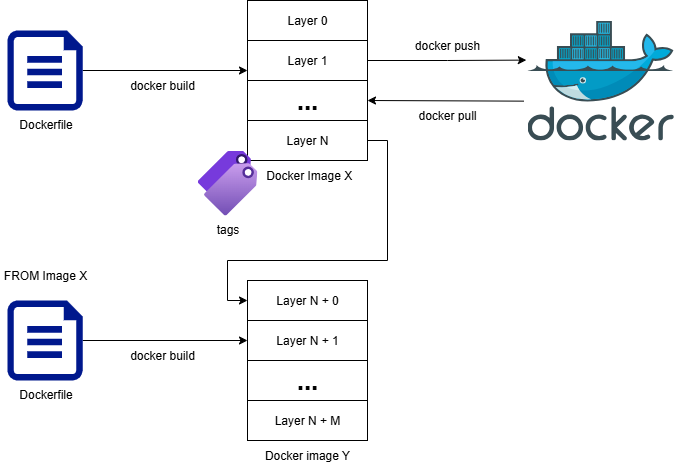

The diagram above was exported from draw.io. Its source (the exported page's mxGraphModel, read from the mxfile embedded in the PNG):
<mxGraphModel dx="2439" dy="1278" grid="1" gridSize="10" guides="1" tooltips="1" connect="1" arrows="1" fold="1" page="0" pageScale="1" pageWidth="850" pageHeight="1100" math="0" shadow="0">
  <root>
    <mxCell id="0" />
    <mxCell id="1" parent="0" />
    <mxCell id="9VyUqiNJOsFJAm9OrnRL-6" value="" style="rounded=0;whiteSpace=wrap;html=1;" parent="1" vertex="1">
      <mxGeometry x="-310" y="-120" width="120" height="160" as="geometry" />
    </mxCell>
    <mxCell id="9VyUqiNJOsFJAm9OrnRL-1" value="Layer 0" style="rounded=0;whiteSpace=wrap;html=1;" parent="1" vertex="1">
      <mxGeometry x="-310" y="-120" width="120" height="40" as="geometry" />
    </mxCell>
    <mxCell id="9VyUqiNJOsFJAm9OrnRL-2" value="Layer 1" style="rounded=0;whiteSpace=wrap;html=1;" parent="1" vertex="1">
      <mxGeometry x="-310" y="-80" width="120" height="40" as="geometry" />
    </mxCell>
    <mxCell id="9VyUqiNJOsFJAm9OrnRL-23" style="edgeStyle=orthogonalEdgeStyle;rounded=0;orthogonalLoop=1;jettySize=auto;html=1;exitX=1;exitY=0.5;exitDx=0;exitDy=0;entryX=0;entryY=0.5;entryDx=0;entryDy=0;" parent="1" source="9VyUqiNJOsFJAm9OrnRL-3" target="9VyUqiNJOsFJAm9OrnRL-18" edge="1">
      <mxGeometry relative="1" as="geometry">
        <Array as="points">
          <mxPoint x="-170" y="20" />
          <mxPoint x="-170" y="140" />
          <mxPoint x="-330" y="140" />
          <mxPoint x="-330" y="180" />
        </Array>
      </mxGeometry>
    </mxCell>
    <mxCell id="9VyUqiNJOsFJAm9OrnRL-3" value="Layer N" style="rounded=0;whiteSpace=wrap;html=1;" parent="1" vertex="1">
      <mxGeometry x="-310" width="120" height="40" as="geometry" />
    </mxCell>
    <mxCell id="9VyUqiNJOsFJAm9OrnRL-9" style="edgeStyle=orthogonalEdgeStyle;rounded=0;orthogonalLoop=1;jettySize=auto;html=1;entryX=0;entryY=0.75;entryDx=0;entryDy=0;" parent="1" source="9VyUqiNJOsFJAm9OrnRL-4" target="9VyUqiNJOsFJAm9OrnRL-2" edge="1">
      <mxGeometry relative="1" as="geometry" />
    </mxCell>
    <mxCell id="9VyUqiNJOsFJAm9OrnRL-4" value="Dockerfile" style="sketch=0;aspect=fixed;pointerEvents=1;shadow=0;dashed=0;html=1;strokeColor=none;labelPosition=center;verticalLabelPosition=bottom;verticalAlign=top;align=center;fillColor=#00188D;shape=mxgraph.azure.file" parent="1" vertex="1">
      <mxGeometry x="-550" y="-90" width="75.2" height="80" as="geometry" />
    </mxCell>
    <mxCell id="9VyUqiNJOsFJAm9OrnRL-5" value="..." style="text;html=1;align=center;verticalAlign=middle;whiteSpace=wrap;rounded=0;fontSize=26;fontStyle=1" parent="1" vertex="1">
      <mxGeometry x="-310" y="-40" width="120" height="40" as="geometry" />
    </mxCell>
    <mxCell id="9VyUqiNJOsFJAm9OrnRL-7" value="&amp;nbsp;Docker Image X" style="text;html=1;align=center;verticalAlign=middle;whiteSpace=wrap;rounded=0;" parent="1" vertex="1">
      <mxGeometry x="-300" y="40" width="100" height="30" as="geometry" />
    </mxCell>
    <mxCell id="9VyUqiNJOsFJAm9OrnRL-8" value="" style="image;sketch=0;aspect=fixed;html=1;points=[];align=center;fontSize=12;image=img/lib/mscae/Docker.svg;" parent="1" vertex="1">
      <mxGeometry x="-30" y="-100" width="146.34" height="120" as="geometry" />
    </mxCell>
    <mxCell id="9VyUqiNJOsFJAm9OrnRL-10" value="docker build" style="text;html=1;align=center;verticalAlign=middle;whiteSpace=wrap;rounded=0;" parent="1" vertex="1">
      <mxGeometry x="-430" y="-50" width="70" height="30" as="geometry" />
    </mxCell>
    <mxCell id="9VyUqiNJOsFJAm9OrnRL-11" style="edgeStyle=orthogonalEdgeStyle;rounded=0;orthogonalLoop=1;jettySize=auto;html=1;exitX=1;exitY=0.5;exitDx=0;exitDy=0;entryX=-0.008;entryY=0.33;entryDx=0;entryDy=0;entryPerimeter=0;" parent="1" source="9VyUqiNJOsFJAm9OrnRL-2" target="9VyUqiNJOsFJAm9OrnRL-8" edge="1">
      <mxGeometry relative="1" as="geometry" />
    </mxCell>
    <mxCell id="9VyUqiNJOsFJAm9OrnRL-12" value="docker push" style="text;html=1;align=center;verticalAlign=middle;whiteSpace=wrap;rounded=0;" parent="1" vertex="1">
      <mxGeometry x="-150" y="-90" width="80" height="30" as="geometry" />
    </mxCell>
    <mxCell id="9VyUqiNJOsFJAm9OrnRL-13" value="" style="endArrow=classic;html=1;rounded=0;exitX=-0.024;exitY=0.672;exitDx=0;exitDy=0;exitPerimeter=0;entryX=1;entryY=0.5;entryDx=0;entryDy=0;" parent="1" source="9VyUqiNJOsFJAm9OrnRL-8" target="9VyUqiNJOsFJAm9OrnRL-5" edge="1">
      <mxGeometry width="50" height="50" relative="1" as="geometry">
        <mxPoint x="180" y="210" as="sourcePoint" />
        <mxPoint x="230" y="160" as="targetPoint" />
      </mxGeometry>
    </mxCell>
    <mxCell id="9VyUqiNJOsFJAm9OrnRL-14" value="docker pull" style="text;html=1;align=center;verticalAlign=middle;whiteSpace=wrap;rounded=0;" parent="1" vertex="1">
      <mxGeometry x="-150" y="-20" width="80" height="30" as="geometry" />
    </mxCell>
    <mxCell id="9VyUqiNJOsFJAm9OrnRL-15" value="tags" style="image;aspect=fixed;html=1;points=[];align=center;fontSize=12;image=img/lib/azure2/general/Tags.svg;" parent="1" vertex="1">
      <mxGeometry x="-360" y="30" width="60" height="65" as="geometry" />
    </mxCell>
    <mxCell id="9VyUqiNJOsFJAm9OrnRL-26" style="edgeStyle=orthogonalEdgeStyle;rounded=0;orthogonalLoop=1;jettySize=auto;html=1;entryX=0;entryY=0.5;entryDx=0;entryDy=0;" parent="1" source="9VyUqiNJOsFJAm9OrnRL-16" target="9VyUqiNJOsFJAm9OrnRL-19" edge="1">
      <mxGeometry relative="1" as="geometry" />
    </mxCell>
    <mxCell id="9VyUqiNJOsFJAm9OrnRL-16" value="Dockerfile" style="sketch=0;aspect=fixed;pointerEvents=1;shadow=0;dashed=0;html=1;strokeColor=none;labelPosition=center;verticalLabelPosition=bottom;verticalAlign=top;align=center;fillColor=#00188D;shape=mxgraph.azure.file" parent="1" vertex="1">
      <mxGeometry x="-550" y="180" width="75.2" height="80" as="geometry" />
    </mxCell>
    <mxCell id="9VyUqiNJOsFJAm9OrnRL-17" value="" style="rounded=0;whiteSpace=wrap;html=1;" parent="1" vertex="1">
      <mxGeometry x="-310" y="160" width="120" height="160" as="geometry" />
    </mxCell>
    <mxCell id="9VyUqiNJOsFJAm9OrnRL-18" value="Layer N + 0" style="rounded=0;whiteSpace=wrap;html=1;" parent="1" vertex="1">
      <mxGeometry x="-310" y="160" width="120" height="40" as="geometry" />
    </mxCell>
    <mxCell id="9VyUqiNJOsFJAm9OrnRL-19" value="Layer N + 1" style="rounded=0;whiteSpace=wrap;html=1;" parent="1" vertex="1">
      <mxGeometry x="-310" y="200" width="120" height="40" as="geometry" />
    </mxCell>
    <mxCell id="9VyUqiNJOsFJAm9OrnRL-20" value="Layer N + M" style="rounded=0;whiteSpace=wrap;html=1;" parent="1" vertex="1">
      <mxGeometry x="-310" y="280" width="120" height="40" as="geometry" />
    </mxCell>
    <mxCell id="9VyUqiNJOsFJAm9OrnRL-21" value="..." style="text;html=1;align=center;verticalAlign=middle;whiteSpace=wrap;rounded=0;fontSize=26;fontStyle=1" parent="1" vertex="1">
      <mxGeometry x="-310" y="240" width="120" height="40" as="geometry" />
    </mxCell>
    <mxCell id="9VyUqiNJOsFJAm9OrnRL-22" value="Docker image Y" style="text;html=1;align=center;verticalAlign=middle;whiteSpace=wrap;rounded=0;" parent="1" vertex="1">
      <mxGeometry x="-300" y="320" width="100" height="30" as="geometry" />
    </mxCell>
    <mxCell id="9VyUqiNJOsFJAm9OrnRL-24" value="FROM Image X" style="text;html=1;align=center;verticalAlign=middle;whiteSpace=wrap;rounded=0;" parent="1" vertex="1">
      <mxGeometry x="-557.4" y="140" width="90" height="30" as="geometry" />
    </mxCell>
    <mxCell id="9VyUqiNJOsFJAm9OrnRL-27" value="docker build" style="text;html=1;align=center;verticalAlign=middle;whiteSpace=wrap;rounded=0;" parent="1" vertex="1">
      <mxGeometry x="-430" y="220" width="70" height="30" as="geometry" />
    </mxCell>
  </root>
</mxGraphModel>